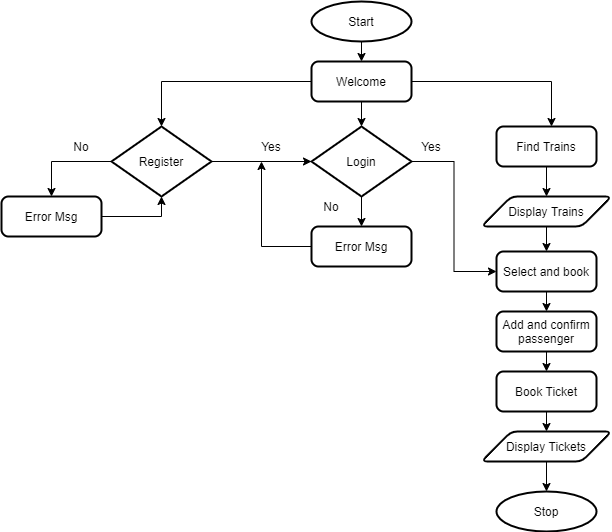

The diagram above was exported from draw.io. Its source (the exported page's mxGraphModel, read from the mxfile embedded in the PNG):
<mxGraphModel dx="1038" dy="579" grid="1" gridSize="10" guides="1" tooltips="1" connect="1" arrows="1" fold="1" page="1" pageScale="1" pageWidth="827" pageHeight="1169" math="0" shadow="0">
  <root>
    <mxCell id="0" />
    <mxCell id="1" parent="0" />
    <mxCell id="wBpaILMrDAG1DoO13vOY-31" style="edgeStyle=orthogonalEdgeStyle;rounded=0;orthogonalLoop=1;jettySize=auto;html=1;exitX=0.5;exitY=1;exitDx=0;exitDy=0;exitPerimeter=0;entryX=0.5;entryY=0;entryDx=0;entryDy=0;" edge="1" parent="1" source="wBpaILMrDAG1DoO13vOY-1" target="wBpaILMrDAG1DoO13vOY-3">
      <mxGeometry relative="1" as="geometry" />
    </mxCell>
    <mxCell id="wBpaILMrDAG1DoO13vOY-1" value="Start" style="strokeWidth=2;html=1;shape=mxgraph.flowchart.start_1;whiteSpace=wrap;" vertex="1" parent="1">
      <mxGeometry x="350" y="10" width="100" height="40" as="geometry" />
    </mxCell>
    <mxCell id="wBpaILMrDAG1DoO13vOY-33" style="edgeStyle=orthogonalEdgeStyle;rounded=0;orthogonalLoop=1;jettySize=auto;html=1;entryX=0.5;entryY=0;entryDx=0;entryDy=0;entryPerimeter=0;" edge="1" parent="1" source="wBpaILMrDAG1DoO13vOY-3">
      <mxGeometry relative="1" as="geometry">
        <mxPoint x="590" y="135" as="targetPoint" />
      </mxGeometry>
    </mxCell>
    <mxCell id="wBpaILMrDAG1DoO13vOY-34" style="edgeStyle=orthogonalEdgeStyle;rounded=0;orthogonalLoop=1;jettySize=auto;html=1;entryX=0.5;entryY=0;entryDx=0;entryDy=0;entryPerimeter=0;" edge="1" parent="1" source="wBpaILMrDAG1DoO13vOY-3" target="wBpaILMrDAG1DoO13vOY-19">
      <mxGeometry relative="1" as="geometry" />
    </mxCell>
    <mxCell id="wBpaILMrDAG1DoO13vOY-40" style="edgeStyle=orthogonalEdgeStyle;rounded=0;orthogonalLoop=1;jettySize=auto;html=1;exitX=0.5;exitY=1;exitDx=0;exitDy=0;entryX=0.5;entryY=0;entryDx=0;entryDy=0;" edge="1" parent="1" source="wBpaILMrDAG1DoO13vOY-3">
      <mxGeometry relative="1" as="geometry">
        <mxPoint x="400" y="135" as="targetPoint" />
      </mxGeometry>
    </mxCell>
    <mxCell id="wBpaILMrDAG1DoO13vOY-3" value="Welcome" style="rounded=1;whiteSpace=wrap;html=1;absoluteArcSize=1;arcSize=14;strokeWidth=2;" vertex="1" parent="1">
      <mxGeometry x="350" y="70" width="100" height="40" as="geometry" />
    </mxCell>
    <mxCell id="wBpaILMrDAG1DoO13vOY-21" style="edgeStyle=orthogonalEdgeStyle;rounded=0;orthogonalLoop=1;jettySize=auto;html=1;entryX=0.5;entryY=0;entryDx=0;entryDy=0;" edge="1" parent="1" source="wBpaILMrDAG1DoO13vOY-19" target="wBpaILMrDAG1DoO13vOY-20">
      <mxGeometry relative="1" as="geometry" />
    </mxCell>
    <mxCell id="wBpaILMrDAG1DoO13vOY-73" style="edgeStyle=orthogonalEdgeStyle;rounded=0;orthogonalLoop=1;jettySize=auto;html=1;entryX=0;entryY=0.5;entryDx=0;entryDy=0;entryPerimeter=0;" edge="1" parent="1" source="wBpaILMrDAG1DoO13vOY-19" target="wBpaILMrDAG1DoO13vOY-66">
      <mxGeometry relative="1" as="geometry" />
    </mxCell>
    <mxCell id="wBpaILMrDAG1DoO13vOY-19" value="Register" style="strokeWidth=2;html=1;shape=mxgraph.flowchart.decision;whiteSpace=wrap;" vertex="1" parent="1">
      <mxGeometry x="150" y="135" width="100" height="70" as="geometry" />
    </mxCell>
    <mxCell id="wBpaILMrDAG1DoO13vOY-22" style="edgeStyle=orthogonalEdgeStyle;rounded=0;orthogonalLoop=1;jettySize=auto;html=1;entryX=0.5;entryY=1;entryDx=0;entryDy=0;entryPerimeter=0;" edge="1" parent="1" source="wBpaILMrDAG1DoO13vOY-20" target="wBpaILMrDAG1DoO13vOY-19">
      <mxGeometry relative="1" as="geometry" />
    </mxCell>
    <mxCell id="wBpaILMrDAG1DoO13vOY-20" value="Error Msg" style="rounded=1;whiteSpace=wrap;html=1;absoluteArcSize=1;arcSize=14;strokeWidth=2;" vertex="1" parent="1">
      <mxGeometry x="40" y="205" width="100" height="40" as="geometry" />
    </mxCell>
    <mxCell id="wBpaILMrDAG1DoO13vOY-44" value="No" style="rounded=0;whiteSpace=wrap;html=1;strokeColor=#FFFFFF;" vertex="1" parent="1">
      <mxGeometry x="100" y="145" width="40" height="20" as="geometry" />
    </mxCell>
    <mxCell id="wBpaILMrDAG1DoO13vOY-51" style="edgeStyle=orthogonalEdgeStyle;rounded=0;orthogonalLoop=1;jettySize=auto;html=1;entryX=0.5;entryY=0;entryDx=0;entryDy=0;" edge="1" parent="1" source="wBpaILMrDAG1DoO13vOY-52" target="wBpaILMrDAG1DoO13vOY-54">
      <mxGeometry relative="1" as="geometry" />
    </mxCell>
    <mxCell id="wBpaILMrDAG1DoO13vOY-52" value="Find Trains" style="rounded=1;whiteSpace=wrap;html=1;absoluteArcSize=1;arcSize=14;strokeWidth=2;" vertex="1" parent="1">
      <mxGeometry x="535" y="135" width="100" height="40" as="geometry" />
    </mxCell>
    <mxCell id="wBpaILMrDAG1DoO13vOY-53" style="edgeStyle=orthogonalEdgeStyle;rounded=0;orthogonalLoop=1;jettySize=auto;html=1;" edge="1" parent="1" source="wBpaILMrDAG1DoO13vOY-54" target="wBpaILMrDAG1DoO13vOY-56">
      <mxGeometry relative="1" as="geometry" />
    </mxCell>
    <mxCell id="wBpaILMrDAG1DoO13vOY-54" value="Display Trains" style="shape=parallelogram;html=1;strokeWidth=2;perimeter=parallelogramPerimeter;whiteSpace=wrap;rounded=1;arcSize=12;size=0.23;" vertex="1" parent="1">
      <mxGeometry x="520" y="205" width="130" height="30" as="geometry" />
    </mxCell>
    <mxCell id="wBpaILMrDAG1DoO13vOY-55" style="edgeStyle=orthogonalEdgeStyle;rounded=0;orthogonalLoop=1;jettySize=auto;html=1;exitX=0.5;exitY=1;exitDx=0;exitDy=0;entryX=0.5;entryY=0;entryDx=0;entryDy=0;" edge="1" parent="1" source="wBpaILMrDAG1DoO13vOY-56" target="wBpaILMrDAG1DoO13vOY-58">
      <mxGeometry relative="1" as="geometry" />
    </mxCell>
    <mxCell id="wBpaILMrDAG1DoO13vOY-56" value="Select and book" style="rounded=1;whiteSpace=wrap;html=1;absoluteArcSize=1;arcSize=14;strokeWidth=2;" vertex="1" parent="1">
      <mxGeometry x="535" y="260" width="100" height="40" as="geometry" />
    </mxCell>
    <mxCell id="wBpaILMrDAG1DoO13vOY-57" style="edgeStyle=orthogonalEdgeStyle;rounded=0;orthogonalLoop=1;jettySize=auto;html=1;exitX=0.5;exitY=1;exitDx=0;exitDy=0;entryX=0.5;entryY=0;entryDx=0;entryDy=0;" edge="1" parent="1" source="wBpaILMrDAG1DoO13vOY-58" target="wBpaILMrDAG1DoO13vOY-60">
      <mxGeometry relative="1" as="geometry" />
    </mxCell>
    <mxCell id="wBpaILMrDAG1DoO13vOY-58" value="Add and confirm passenger" style="rounded=1;whiteSpace=wrap;html=1;absoluteArcSize=1;arcSize=14;strokeWidth=2;" vertex="1" parent="1">
      <mxGeometry x="535" y="320" width="100" height="40" as="geometry" />
    </mxCell>
    <mxCell id="wBpaILMrDAG1DoO13vOY-59" style="edgeStyle=orthogonalEdgeStyle;rounded=0;orthogonalLoop=1;jettySize=auto;html=1;exitX=0.5;exitY=1;exitDx=0;exitDy=0;entryX=0.5;entryY=0;entryDx=0;entryDy=0;" edge="1" parent="1" source="wBpaILMrDAG1DoO13vOY-60" target="wBpaILMrDAG1DoO13vOY-61">
      <mxGeometry relative="1" as="geometry" />
    </mxCell>
    <mxCell id="wBpaILMrDAG1DoO13vOY-60" value="Book Ticket" style="rounded=1;whiteSpace=wrap;html=1;absoluteArcSize=1;arcSize=14;strokeWidth=2;" vertex="1" parent="1">
      <mxGeometry x="535" y="380" width="100" height="40" as="geometry" />
    </mxCell>
    <mxCell id="wBpaILMrDAG1DoO13vOY-77" style="edgeStyle=orthogonalEdgeStyle;rounded=0;orthogonalLoop=1;jettySize=auto;html=1;exitX=0.5;exitY=1;exitDx=0;exitDy=0;entryX=0.5;entryY=0;entryDx=0;entryDy=0;entryPerimeter=0;" edge="1" parent="1" source="wBpaILMrDAG1DoO13vOY-61" target="wBpaILMrDAG1DoO13vOY-62">
      <mxGeometry relative="1" as="geometry" />
    </mxCell>
    <mxCell id="wBpaILMrDAG1DoO13vOY-61" value="Display Tickets" style="shape=parallelogram;html=1;strokeWidth=2;perimeter=parallelogramPerimeter;whiteSpace=wrap;rounded=1;arcSize=12;size=0.23;" vertex="1" parent="1">
      <mxGeometry x="520" y="440" width="130" height="30" as="geometry" />
    </mxCell>
    <mxCell id="wBpaILMrDAG1DoO13vOY-62" value="Stop" style="strokeWidth=2;html=1;shape=mxgraph.flowchart.start_1;whiteSpace=wrap;" vertex="1" parent="1">
      <mxGeometry x="535" y="500" width="100" height="40" as="geometry" />
    </mxCell>
    <mxCell id="wBpaILMrDAG1DoO13vOY-76" style="edgeStyle=orthogonalEdgeStyle;rounded=0;orthogonalLoop=1;jettySize=auto;html=1;" edge="1" parent="1" source="wBpaILMrDAG1DoO13vOY-64">
      <mxGeometry relative="1" as="geometry">
        <mxPoint x="300" y="170" as="targetPoint" />
      </mxGeometry>
    </mxCell>
    <mxCell id="wBpaILMrDAG1DoO13vOY-64" value="Error Msg" style="rounded=1;whiteSpace=wrap;html=1;absoluteArcSize=1;arcSize=14;strokeWidth=2;" vertex="1" parent="1">
      <mxGeometry x="350" y="235" width="100" height="40" as="geometry" />
    </mxCell>
    <mxCell id="wBpaILMrDAG1DoO13vOY-71" style="edgeStyle=orthogonalEdgeStyle;rounded=0;orthogonalLoop=1;jettySize=auto;html=1;entryX=0;entryY=0.5;entryDx=0;entryDy=0;" edge="1" parent="1" source="wBpaILMrDAG1DoO13vOY-66" target="wBpaILMrDAG1DoO13vOY-56">
      <mxGeometry relative="1" as="geometry" />
    </mxCell>
    <mxCell id="wBpaILMrDAG1DoO13vOY-78" style="edgeStyle=orthogonalEdgeStyle;rounded=0;orthogonalLoop=1;jettySize=auto;html=1;exitX=0.5;exitY=1;exitDx=0;exitDy=0;exitPerimeter=0;entryX=0.5;entryY=0;entryDx=0;entryDy=0;" edge="1" parent="1" source="wBpaILMrDAG1DoO13vOY-66" target="wBpaILMrDAG1DoO13vOY-64">
      <mxGeometry relative="1" as="geometry" />
    </mxCell>
    <mxCell id="wBpaILMrDAG1DoO13vOY-66" value="Login" style="strokeWidth=2;html=1;shape=mxgraph.flowchart.decision;whiteSpace=wrap;" vertex="1" parent="1">
      <mxGeometry x="350" y="135" width="100" height="70" as="geometry" />
    </mxCell>
    <mxCell id="wBpaILMrDAG1DoO13vOY-67" value="No" style="rounded=0;whiteSpace=wrap;html=1;strokeColor=#FFFFFF;" vertex="1" parent="1">
      <mxGeometry x="350" y="205" width="40" height="20" as="geometry" />
    </mxCell>
    <mxCell id="wBpaILMrDAG1DoO13vOY-74" value="Yes" style="rounded=0;whiteSpace=wrap;html=1;strokeColor=#FFFFFF;" vertex="1" parent="1">
      <mxGeometry x="290" y="145" width="40" height="20" as="geometry" />
    </mxCell>
    <mxCell id="wBpaILMrDAG1DoO13vOY-75" value="Yes" style="rounded=0;whiteSpace=wrap;html=1;strokeColor=#FFFFFF;" vertex="1" parent="1">
      <mxGeometry x="450" y="145" width="40" height="20" as="geometry" />
    </mxCell>
  </root>
</mxGraphModel>